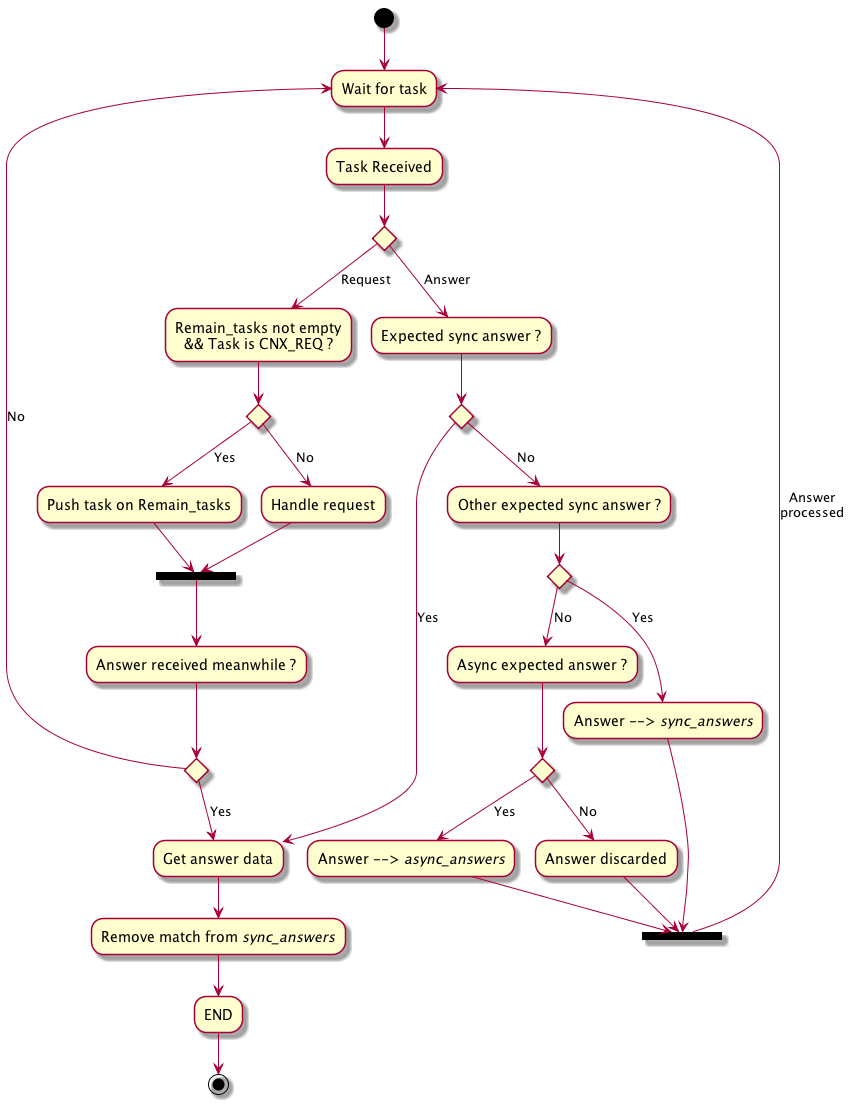

The diagram above was rendered by PlantUML. Its source (embedded in the PNG):
@startuml
(*top) -->"Wait for task"
-->"Task Received"

if "" then
    -->[Request] "Remain_tasks not empty\n&& Task is CNX_REQ ?"
    if "" then
        -->[Yes] "Push task on Remain_tasks"
        --> == REQUEST_PROCESSED ==
    else
        -->[No] "Handle request"
        --> == REQUEST_PROCESSED ==
    endif
    == REQUEST_PROCESSED == --> "Answer received meanwhile ?"
    if "" then
        -->[Yes] "Get answer data"
        --> "Remove match from <i>sync_answers</i>"
        --> "END"
        -->(*)
    else
        -->[No] "Wait for task"
    endif

else
    -->[Answer] "Expected sync answer ?"
    if "" then
        -->[Yes] "Get answer data"
    else
        -->[No] "Other expected sync answer ?"
        if "" then
            -->[Yes] "Answer --> <i>sync_answers</i>"
            --> == ANSWER_PROCESSED ==
        else
            -->[No] "Async expected answer ?"
            if "" then
                -->[Yes] "Answer --> <i>async_answers</i>"
                --> == ANSWER_PROCESSED ==
            else
                -->[No] "Answer discarded"
                --> == ANSWER_PROCESSED ==
            endif
    endif
    == ANSWER_PROCESSED == -->[Answer\nprocessed] "Wait for task"
endif
@enduml